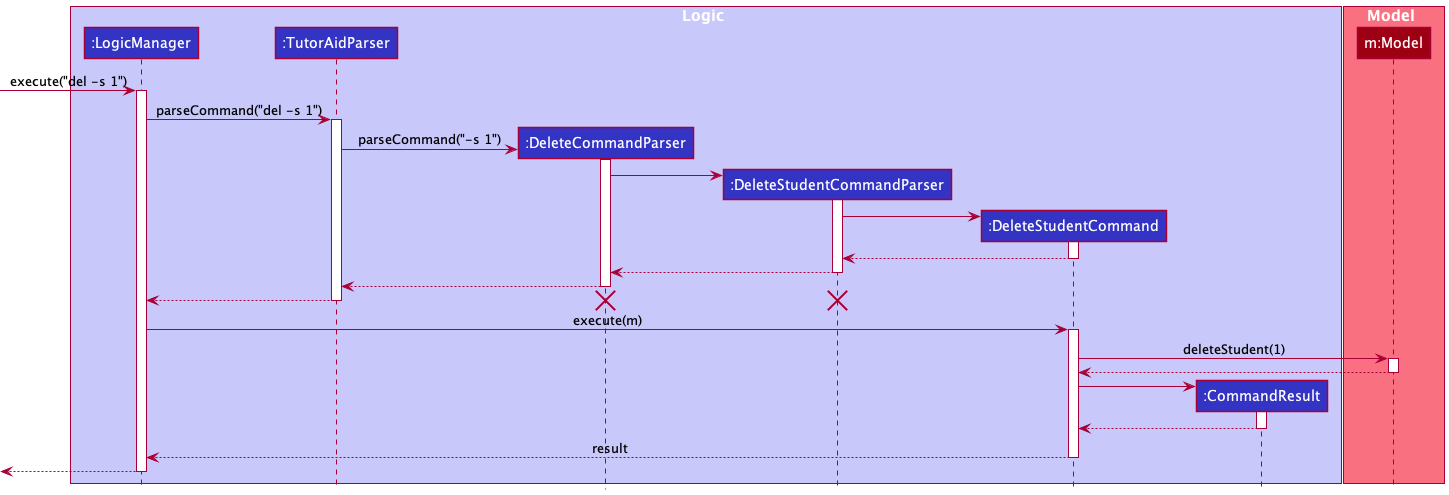

The diagram above was rendered by PlantUML. Its source (embedded in the PNG):
@startuml
!include style.puml

box Logic LOGIC_COLOR_T1
participant ":LogicManager" as LogicManager LOGIC_COLOR
participant ":TutorAidParser" as TutorAidParser LOGIC_COLOR
participant ":DeleteCommandParser" as DeleteCommandParser LOGIC_COLOR
participant ":DeleteStudentCommandParser" as DeleteStudentCommandParser LOGIC_COLOR
participant ":DeleteStudentCommand" as DeleteStudentCommand LOGIC_COLOR
participant ":CommandResult" as CommandResult LOGIC_COLOR
end box

box Model MODEL_COLOR_T1
participant "m:Model" as Model MODEL_COLOR
end box

[-> LogicManager : execute("del -s 1")
activate LogicManager

LogicManager -> TutorAidParser : parseCommand("del -s 1")
activate TutorAidParser

create DeleteCommandParser
TutorAidParser -> DeleteCommandParser : parseCommand("-s 1")
activate DeleteCommandParser

create DeleteStudentCommandParser
DeleteCommandParser -> DeleteStudentCommandParser
activate DeleteStudentCommandParser

create DeleteStudentCommand
DeleteStudentCommandParser -> DeleteStudentCommand
activate DeleteStudentCommand

DeleteStudentCommand --> DeleteStudentCommandParser
deactivate DeleteStudentCommand

DeleteStudentCommandParser --> DeleteCommandParser
deactivate DeleteStudentCommandParser

DeleteCommandParser --> TutorAidParser
deactivate DeleteCommandParser

TutorAidParser --> LogicManager
deactivate TutorAidParser

destroy DeleteCommandParser

destroy DeleteStudentCommandParser

LogicManager -> DeleteStudentCommand : execute(m)
activate DeleteStudentCommand

DeleteStudentCommand -> Model : deleteStudent(1)
activate Model

Model --> DeleteStudentCommand
deactivate Model

create CommandResult
DeleteStudentCommand -> CommandResult
activate CommandResult

CommandResult --> DeleteStudentCommand
deactivate CommandResult

DeleteStudentCommand --> LogicManager : result
deactivate DeleteStudentCommand

[<--LogicManager
deactivate LogicManager
@enduml